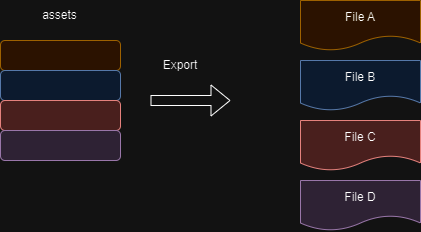

The diagram above was exported from draw.io. Its source (the exported page's mxGraphModel, read from the mxfile embedded in the PNG):
<mxGraphModel dx="874" dy="462" grid="1" gridSize="10" guides="1" tooltips="1" connect="1" arrows="1" fold="1" page="1" pageScale="1" pageWidth="850" pageHeight="1100" math="0" shadow="0">
  <root>
    <mxCell id="0" />
    <mxCell id="1" parent="0" />
    <mxCell id="GDGFQ8clKXB6mBQap8jy-1" value="" style="rounded=1;whiteSpace=wrap;html=1;fillColor=#ffe6cc;strokeColor=#d79b00;" vertex="1" parent="1">
      <mxGeometry x="490" y="220" width="120" height="30" as="geometry" />
    </mxCell>
    <mxCell id="GDGFQ8clKXB6mBQap8jy-2" value="" style="rounded=1;whiteSpace=wrap;html=1;fillColor=#dae8fc;strokeColor=#6c8ebf;" vertex="1" parent="1">
      <mxGeometry x="490" y="250" width="120" height="30" as="geometry" />
    </mxCell>
    <mxCell id="GDGFQ8clKXB6mBQap8jy-3" value="" style="rounded=1;whiteSpace=wrap;html=1;fillColor=#f8cecc;strokeColor=#b85450;" vertex="1" parent="1">
      <mxGeometry x="490" y="280" width="120" height="30" as="geometry" />
    </mxCell>
    <mxCell id="GDGFQ8clKXB6mBQap8jy-4" value="" style="rounded=1;whiteSpace=wrap;html=1;fillColor=#e1d5e7;strokeColor=#9673a6;" vertex="1" parent="1">
      <mxGeometry x="490" y="310" width="120" height="30" as="geometry" />
    </mxCell>
    <mxCell id="GDGFQ8clKXB6mBQap8jy-5" value="assets" style="text;html=1;strokeColor=none;fillColor=none;align=center;verticalAlign=middle;whiteSpace=wrap;rounded=0;" vertex="1" parent="1">
      <mxGeometry x="512.5" y="180" width="75" height="30" as="geometry" />
    </mxCell>
    <mxCell id="GDGFQ8clKXB6mBQap8jy-7" value="" style="shape=flexArrow;endArrow=classic;html=1;rounded=0;" edge="1" parent="1">
      <mxGeometry width="50" height="50" relative="1" as="geometry">
        <mxPoint x="640" y="280" as="sourcePoint" />
        <mxPoint x="720" y="280" as="targetPoint" />
      </mxGeometry>
    </mxCell>
    <mxCell id="GDGFQ8clKXB6mBQap8jy-9" value="Export" style="text;html=1;strokeColor=none;fillColor=none;align=center;verticalAlign=middle;whiteSpace=wrap;rounded=0;" vertex="1" parent="1">
      <mxGeometry x="640" y="230" width="60" height="30" as="geometry" />
    </mxCell>
    <mxCell id="GDGFQ8clKXB6mBQap8jy-10" value="File A" style="shape=document;whiteSpace=wrap;html=1;boundedLbl=1;fillColor=#ffe6cc;strokeColor=#d79b00;" vertex="1" parent="1">
      <mxGeometry x="790" y="180" width="120" height="50" as="geometry" />
    </mxCell>
    <mxCell id="GDGFQ8clKXB6mBQap8jy-11" value="File B" style="shape=document;whiteSpace=wrap;html=1;boundedLbl=1;fillColor=#dae8fc;strokeColor=#6c8ebf;" vertex="1" parent="1">
      <mxGeometry x="790" y="240" width="120" height="50" as="geometry" />
    </mxCell>
    <mxCell id="GDGFQ8clKXB6mBQap8jy-12" value="File D" style="shape=document;whiteSpace=wrap;html=1;boundedLbl=1;fillColor=#e1d5e7;strokeColor=#9673a6;" vertex="1" parent="1">
      <mxGeometry x="790" y="360" width="120" height="50" as="geometry" />
    </mxCell>
    <mxCell id="GDGFQ8clKXB6mBQap8jy-13" value="File C" style="shape=document;whiteSpace=wrap;html=1;boundedLbl=1;fillColor=#f8cecc;strokeColor=#b85450;" vertex="1" parent="1">
      <mxGeometry x="790" y="300" width="120" height="50" as="geometry" />
    </mxCell>
  </root>
</mxGraphModel>